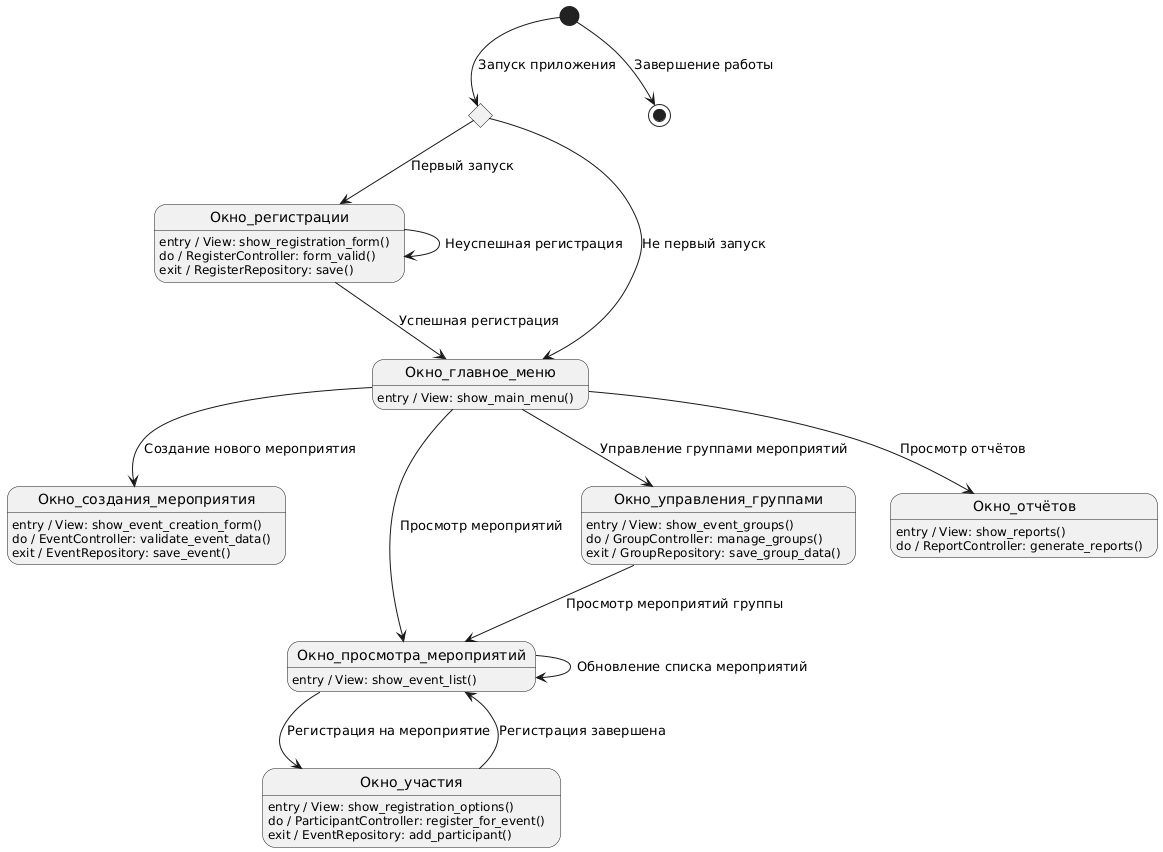

The diagram above was rendered by PlantUML. Its source (embedded in the PNG):
@startuml
state Проверка_первого_запуска <<choice>>

[*] --> Проверка_первого_запуска : Запуск приложения

Проверка_первого_запуска --> Окно_регистрации : Первый запуск
Проверка_первого_запуска --> Окно_главное_меню : Не первый запуск

state Окно_регистрации {
    Окно_регистрации : entry / View: show_registration_form()
    Окно_регистрации : do / RegisterController: form_valid()
    Окно_регистрации : exit / RegisterRepository: save()
}
state Окно_главное_меню {
    Окно_главное_меню : entry / View: show_main_menu()
}

Окно_регистрации --> Окно_главное_меню : Успешная регистрация
Окно_регистрации --> Окно_регистрации : Неуспешная регистрация

state Окно_создания_мероприятия {
    Окно_создания_мероприятия : entry / View: show_event_creation_form()
    Окно_создания_мероприятия : do / EventController: validate_event_data()
    Окно_создания_мероприятия : exit / EventRepository: save_event()
}

Окно_главное_меню --> Окно_создания_мероприятия : Создание нового мероприятия
Окно_главное_меню --> Окно_просмотра_мероприятий : Просмотр мероприятий

state Окно_просмотра_мероприятий {
    Окно_просмотра_мероприятий : entry / View: show_event_list()
}

Окно_просмотра_мероприятий --> Окно_участия : Регистрация на мероприятие
Окно_просмотра_мероприятий --> Окно_просмотра_мероприятий : Обновление списка мероприятий

state Окно_участия {
    Окно_участия : entry / View: show_registration_options()
    Окно_участия : do / ParticipantController: register_for_event()
    Окно_участия : exit / EventRepository: add_participant()
}

Окно_участия --> Окно_просмотра_мероприятий : Регистрация завершена

state Окно_управления_группами {
    Окно_управления_группами : entry / View: show_event_groups()
    Окно_управления_группами : do / GroupController: manage_groups()
    Окно_управления_группами : exit / GroupRepository: save_group_data()
}

Окно_главное_меню --> Окно_управления_группами : Управление группами мероприятий
Окно_управления_группами --> Окно_просмотра_мероприятий : Просмотр мероприятий группы

state Окно_отчётов {
    Окно_отчётов : entry / View: show_reports()
    Окно_отчётов : do / ReportController: generate_reports()
}

Окно_главное_меню --> Окно_отчётов : Просмотр отчётов

[*] --> [*] : Завершение работы
@enduml